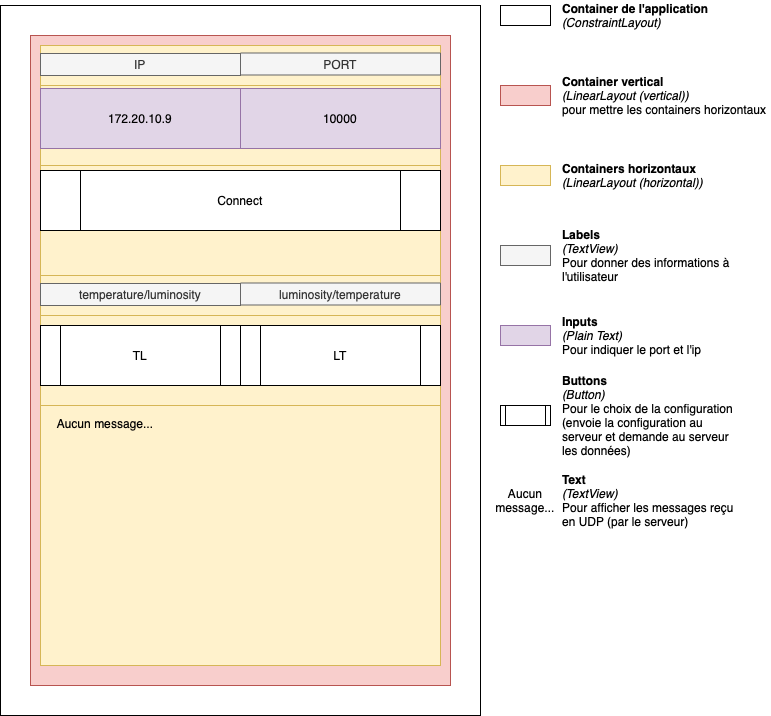

The diagram above was exported from draw.io. Its source (the exported page's mxGraphModel, read from the mxfile embedded in the PNG):
<mxGraphModel dx="1351" dy="814" grid="1" gridSize="10" guides="1" tooltips="1" connect="1" arrows="1" fold="1" page="1" pageScale="1" pageWidth="827" pageHeight="1169" math="0" shadow="0">
  <root>
    <mxCell id="0" />
    <mxCell id="1" parent="0" />
    <mxCell id="2" value="" style="rounded=0;whiteSpace=wrap;html=1;" vertex="1" parent="1">
      <mxGeometry x="160" y="40" width="480" height="710" as="geometry" />
    </mxCell>
    <mxCell id="3" value="" style="rounded=0;whiteSpace=wrap;html=1;fillColor=#f8cecc;strokeColor=#b85450;" vertex="1" parent="1">
      <mxGeometry x="190" y="70" width="420" height="650" as="geometry" />
    </mxCell>
    <mxCell id="4" value="" style="rounded=0;whiteSpace=wrap;html=1;fillColor=#fff2cc;strokeColor=#d6b656;" vertex="1" parent="1">
      <mxGeometry x="200" y="80" width="400" height="40" as="geometry" />
    </mxCell>
    <mxCell id="5" value="" style="rounded=0;whiteSpace=wrap;html=1;fillColor=#fff2cc;strokeColor=#d6b656;" vertex="1" parent="1">
      <mxGeometry x="200" y="120" width="400" height="80" as="geometry" />
    </mxCell>
    <mxCell id="6" value="" style="rounded=0;whiteSpace=wrap;html=1;fillColor=#fff2cc;strokeColor=#d6b656;" vertex="1" parent="1">
      <mxGeometry x="200" y="200" width="400" height="110" as="geometry" />
    </mxCell>
    <mxCell id="7" value="" style="rounded=0;whiteSpace=wrap;html=1;fillColor=#fff2cc;strokeColor=#d6b656;" vertex="1" parent="1">
      <mxGeometry x="200" y="310" width="400" height="40" as="geometry" />
    </mxCell>
    <mxCell id="8" value="" style="rounded=0;whiteSpace=wrap;html=1;fillColor=#fff2cc;strokeColor=#d6b656;" vertex="1" parent="1">
      <mxGeometry x="200" y="350" width="400" height="90" as="geometry" />
    </mxCell>
    <mxCell id="9" value="" style="rounded=0;whiteSpace=wrap;html=1;fillColor=#fff2cc;strokeColor=#d6b656;" vertex="1" parent="1">
      <mxGeometry x="660" y="200" width="50" height="20" as="geometry" />
    </mxCell>
    <mxCell id="10" value="" style="rounded=0;whiteSpace=wrap;html=1;fillColor=#f8cecc;strokeColor=#b85450;" vertex="1" parent="1">
      <mxGeometry x="660" y="120" width="50" height="20" as="geometry" />
    </mxCell>
    <mxCell id="11" value="" style="rounded=0;whiteSpace=wrap;html=1;" vertex="1" parent="1">
      <mxGeometry x="660" y="40" width="50" height="20" as="geometry" />
    </mxCell>
    <mxCell id="12" value="&lt;b&gt;Container de l'application&lt;/b&gt;&lt;br&gt;&lt;i&gt;(ConstraintLayout)&lt;/i&gt;" style="text;html=1;strokeColor=none;fillColor=none;align=left;verticalAlign=middle;whiteSpace=wrap;rounded=0;" vertex="1" parent="1">
      <mxGeometry x="720" y="35" width="180" height="30" as="geometry" />
    </mxCell>
    <mxCell id="13" value="&lt;b&gt;Container vertical&lt;/b&gt; &lt;br&gt;&lt;i&gt;(LinearLayout (vertical)) &lt;/i&gt;&lt;br&gt;pour mettre les containers horizontaux" style="text;html=1;strokeColor=none;fillColor=none;align=left;verticalAlign=middle;whiteSpace=wrap;rounded=0;" vertex="1" parent="1">
      <mxGeometry x="720" y="107.5" width="210" height="45" as="geometry" />
    </mxCell>
    <mxCell id="14" value="&lt;b&gt;Containers horizontaux &lt;/b&gt;&lt;i&gt;(LinearLayout (horizontal))&lt;/i&gt;" style="text;html=1;strokeColor=none;fillColor=none;align=left;verticalAlign=middle;whiteSpace=wrap;rounded=0;" vertex="1" parent="1">
      <mxGeometry x="720" y="195" width="180" height="30" as="geometry" />
    </mxCell>
    <mxCell id="15" value="IP" style="rounded=0;whiteSpace=wrap;html=1;fillColor=#f5f5f5;fontColor=#333333;strokeColor=#666666;" vertex="1" parent="1">
      <mxGeometry x="200" y="88" width="200" height="22" as="geometry" />
    </mxCell>
    <mxCell id="16" value="PORT" style="rounded=0;whiteSpace=wrap;html=1;fillColor=#f5f5f5;fontColor=#333333;strokeColor=#666666;" vertex="1" parent="1">
      <mxGeometry x="400" y="87.5" width="200" height="22" as="geometry" />
    </mxCell>
    <mxCell id="17" value="" style="rounded=0;whiteSpace=wrap;html=1;fillColor=#f5f5f5;strokeColor=#666666;fontColor=#333333;" vertex="1" parent="1">
      <mxGeometry x="660" y="280" width="50" height="20" as="geometry" />
    </mxCell>
    <mxCell id="18" value="&lt;b&gt;Labels&lt;/b&gt;&lt;br&gt;&lt;i&gt;(TextView)&lt;/i&gt;&lt;br&gt;Pour donner des informations à l'utilisateur" style="text;html=1;strokeColor=none;fillColor=none;align=left;verticalAlign=middle;whiteSpace=wrap;rounded=0;" vertex="1" parent="1">
      <mxGeometry x="720" y="262.5" width="180" height="55" as="geometry" />
    </mxCell>
    <mxCell id="19" value="172.20.10.9" style="rounded=0;whiteSpace=wrap;html=1;fillColor=#e1d5e7;strokeColor=#9673a6;" vertex="1" parent="1">
      <mxGeometry x="200" y="123" width="200" height="60" as="geometry" />
    </mxCell>
    <mxCell id="20" value="10000" style="rounded=0;whiteSpace=wrap;html=1;fillColor=#e1d5e7;strokeColor=#9673a6;" vertex="1" parent="1">
      <mxGeometry x="400" y="123" width="200" height="60" as="geometry" />
    </mxCell>
    <mxCell id="21" value="" style="rounded=0;whiteSpace=wrap;html=1;fillColor=#e1d5e7;strokeColor=#9673a6;" vertex="1" parent="1">
      <mxGeometry x="660" y="360" width="50" height="20" as="geometry" />
    </mxCell>
    <mxCell id="22" value="&lt;b&gt;Inputs&lt;br&gt;&lt;/b&gt;&lt;i&gt;(Plain Text)&lt;/i&gt;&lt;br&gt;Pour indiquer le port et l'ip" style="text;html=1;strokeColor=none;fillColor=none;align=left;verticalAlign=middle;whiteSpace=wrap;rounded=0;" vertex="1" parent="1">
      <mxGeometry x="720" y="347.5" width="180" height="45" as="geometry" />
    </mxCell>
    <mxCell id="23" value="Connect" style="shape=process;whiteSpace=wrap;html=1;backgroundOutline=1;" vertex="1" parent="1">
      <mxGeometry x="200" y="205" width="400" height="60" as="geometry" />
    </mxCell>
    <mxCell id="24" value="temperature/luminosity" style="rounded=0;whiteSpace=wrap;html=1;fillColor=#f5f5f5;fontColor=#333333;strokeColor=#666666;" vertex="1" parent="1">
      <mxGeometry x="200" y="318" width="200" height="22" as="geometry" />
    </mxCell>
    <mxCell id="25" value="luminosity/temperature" style="rounded=0;whiteSpace=wrap;html=1;fillColor=#f5f5f5;fontColor=#333333;strokeColor=#666666;" vertex="1" parent="1">
      <mxGeometry x="400" y="317.5" width="200" height="22" as="geometry" />
    </mxCell>
    <mxCell id="26" value="TL" style="shape=process;whiteSpace=wrap;html=1;backgroundOutline=1;" vertex="1" parent="1">
      <mxGeometry x="200" y="360" width="200" height="60" as="geometry" />
    </mxCell>
    <mxCell id="27" value="LT" style="shape=process;whiteSpace=wrap;html=1;backgroundOutline=1;" vertex="1" parent="1">
      <mxGeometry x="400" y="360" width="200" height="60" as="geometry" />
    </mxCell>
    <mxCell id="28" value="" style="rounded=0;whiteSpace=wrap;html=1;fillColor=#fff2cc;strokeColor=#d6b656;" vertex="1" parent="1">
      <mxGeometry x="200" y="440" width="400" height="260" as="geometry" />
    </mxCell>
    <mxCell id="29" value="" style="shape=process;whiteSpace=wrap;html=1;backgroundOutline=1;" vertex="1" parent="1">
      <mxGeometry x="660" y="440" width="50" height="20" as="geometry" />
    </mxCell>
    <mxCell id="30" value="&lt;b&gt;Buttons&lt;br&gt;&lt;/b&gt;&lt;i&gt;(Button)&lt;/i&gt;&lt;br&gt;Pour le choix de la configuration (envoie la configuration au serveur et demande au serveur les données)" style="text;html=1;strokeColor=none;fillColor=none;align=left;verticalAlign=middle;whiteSpace=wrap;rounded=0;" vertex="1" parent="1">
      <mxGeometry x="720" y="403.75" width="180" height="92.5" as="geometry" />
    </mxCell>
    <mxCell id="31" value="Aucun message..." style="text;html=1;strokeColor=none;fillColor=none;align=center;verticalAlign=middle;whiteSpace=wrap;rounded=0;" vertex="1" parent="1">
      <mxGeometry x="200" y="442.5" width="130" height="30" as="geometry" />
    </mxCell>
    <mxCell id="32" value="Aucun message..." style="text;html=1;strokeColor=none;fillColor=none;align=center;verticalAlign=middle;whiteSpace=wrap;rounded=0;" vertex="1" parent="1">
      <mxGeometry x="660" y="520" width="50" height="30" as="geometry" />
    </mxCell>
    <mxCell id="33" value="&lt;b&gt;Text&lt;br&gt;&lt;/b&gt;&lt;i&gt;(TextView)&lt;/i&gt;&lt;br&gt;Pour afficher les messages reçu en UDP (par le serveur)" style="text;html=1;strokeColor=none;fillColor=none;align=left;verticalAlign=middle;whiteSpace=wrap;rounded=0;" vertex="1" parent="1">
      <mxGeometry x="720" y="512.5" width="180" height="45" as="geometry" />
    </mxCell>
  </root>
</mxGraphModel>